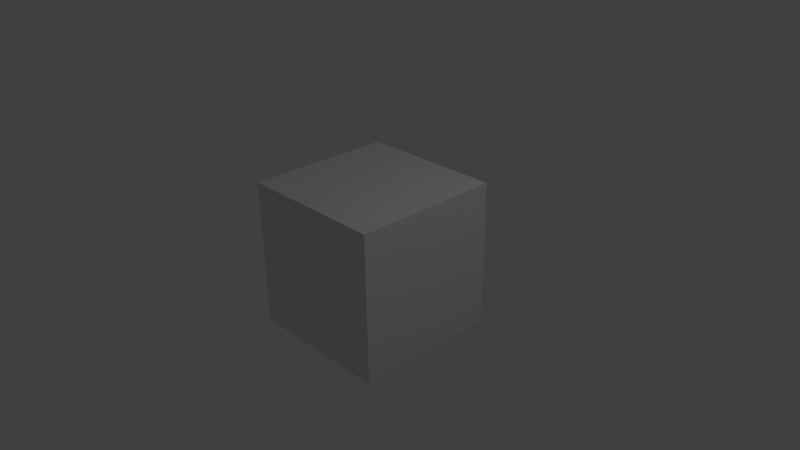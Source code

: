 # Source: cube.blend  (saved by Blender 2.68.0; exported with 4.5.12 LTS)
import bpy
from mathutils import Matrix  # noqa: F401  (used for matrix-valued properties, if any)

bpy.ops.wm.read_factory_settings(use_empty=True)
scene = bpy.context.scene
scene.name = 'Scene'

# ---- collections
col_collection_1 = bpy.data.collections.new('Collection 1'); scene.collection.children.link(col_collection_1)

# ---- materials (node trees are filled in below, after node groups)
mat_material = bpy.data.materials.new('Material')
mat_material.alpha_threshold = 0.0
mat_material.use_transparent_shadow = False
mat_material.roughness = 0.5
mat_material.line_color = (0.0, 0.0, 0.0, 1.0)

# ---- material node trees

# ---- world
world_world = bpy.data.worlds.new('World'); scene.world = world_world
world_world.color = (0.05088, 0.05088, 0.05088)
world_world.use_sun_shadow = False
world_world.sun_shadow_jitter_overblur = 0.0
world_world.cycles.sampling_method = 'MANUAL'
world_world.cycles.sample_map_resolution = 256

# ---- cameras
cam_camera = bpy.data.cameras.new('Camera')
cam_camera.clip_end = 100.0
cam_camera.lens = 35.0
cam_camera.sensor_width = 32.0
cam_camera.sensor_height = 18.0
cam_camera.ortho_scale = 7.314
cam_camera.dof.focus_distance = 0.0
cam_camera.dof.aperture_fstop = 128.0

# ---- lights
light_lamp = bpy.data.lights.new('Lamp', 'POINT')
light_lamp.transmission_factor = 0.0
light_lamp.cutoff_distance = 30.0
light_lamp.energy = 100.0
light_lamp.shadow_buffer_clip_start = 1.001
light_lamp.shadow_soft_size = 0.1
light_lamp.shadow_maximum_resolution = 0.006
light_lamp.use_absolute_resolution = True
light_lamp.cycles.use_multiple_importance_sampling = False

# ---- meshes
me_cube = bpy.data.meshes.new('Cube')
me_cube.from_pydata([(1.0, 1.0, -1.0), (1.0, -1.0, -1.0), (-1.0, -1.0, -1.0), (-1.0, 1.0, -1.0), (1.0, 1.0, 1.0), (1.0, -1.0, 1.0), (-1.0, -1.0, 1.0), (-1.0, 1.0, 1.0)], [], [(0, 1, 2), (4, 7, 5), (0, 4, 1), (1, 5, 2), (2, 6, 7), (4, 0, 7), (3, 0, 2), (4, 5, 1), (0, 3, 7), (7, 6, 5), (3, 2, 7), (5, 6, 2)])
me_cube.materials.append(mat_material)
me_cube.use_remesh_preserve_volume = False
me_cube.use_remesh_preserve_attributes = False
me_cube.use_mirror_vertex_groups = False
me_cube.update()

# ---- objects
ob_cube = bpy.data.objects.new('Cube', me_cube)
ob_lamp = bpy.data.objects.new('Lamp', light_lamp)
ob_camera = bpy.data.objects.new('Camera', cam_camera)

# ---- transforms, parenting, visibility, modifiers, constraints
ob_cube.location = (0.0, 0.0, 0.0)
ob_cube.lock_rotations_4d = False
ob_cube.empty_display_type = 'ARROWS'
ob_cube.lineart.crease_threshold = 0.0
ob_lamp.location = (4.076, 1.005, 5.904)
ob_lamp.rotation_euler = (0.6503, 0.05522, 1.866)
ob_lamp.lock_rotations_4d = False
ob_lamp.empty_display_type = 'ARROWS'
ob_lamp.color = (0.0, 0.0, 0.0, 0.0)
ob_lamp.lineart.crease_threshold = 0.0
ob_camera.location = (7.481, -6.508, 5.344)
ob_camera.rotation_euler = (1.109, 0.01082, 0.8149)
ob_camera.lock_rotations_4d = False
ob_camera.empty_display_type = 'ARROWS'
ob_camera.color = (0.0, 0.0, 0.0, 0.0)
ob_camera.display_type = 'WIRE'
ob_camera.lineart.crease_threshold = 0.0

# ---- collection membership
col_collection_1.objects.link(ob_cube)
col_collection_1.objects.link(ob_lamp)
col_collection_1.objects.link(ob_camera)

# ---- scene / render settings (as saved in the file)
scene.camera = ob_camera
scene.frame_start = 1; scene.frame_end = 250; scene.frame_set(1)
scene.render.engine = 'BLENDER_EEVEE_NEXT'
scene.render.image_settings.color_mode = 'RGB'
scene.render.image_settings.compression = 90
scene.render.resolution_percentage = 50
scene.render.dither_intensity = 0.0
scene.cycles.use_denoising = False
scene.cycles.samples = 10
scene.cycles.sampling_pattern = 'TABULATED_SOBOL'
scene.cycles.light_sampling_threshold = 0.0
scene.cycles.use_adaptive_sampling = False
scene.cycles.use_light_tree = False
scene.cycles.blur_glossy = 0.0
scene.cycles.volume_bounces = 1
scene.cycles.pixel_filter_type = 'GAUSSIAN'
scene.cycles.sample_clamp_indirect = 0.0
scene.view_settings.view_transform = 'Standard'
bpy.context.view_layer.update()

